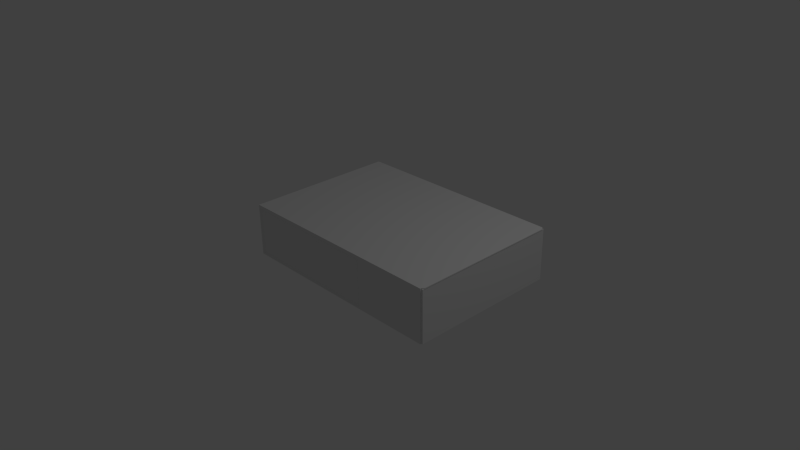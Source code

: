 # Source: MatchBoxClosed.blend  (saved by Blender 2.73.0; exported with 4.5.12 LTS)
import bpy
from mathutils import Matrix  # noqa: F401  (used for matrix-valued properties, if any)

bpy.ops.wm.read_factory_settings(use_empty=True)
scene = bpy.context.scene
scene.name = 'Scene'

# ---- collections
col_collection_1 = bpy.data.collections.new('Collection 1'); scene.collection.children.link(col_collection_1)

# ---- world
world_world = bpy.data.worlds.new('World'); scene.world = world_world
world_world.color = (0.05088, 0.05088, 0.05088)
world_world.use_sun_shadow = False
world_world.sun_shadow_jitter_overblur = 0.0
world_world.cycles.sampling_method = 'MANUAL'
world_world.cycles.sample_map_resolution = 256

# ---- cameras
cam_camera = bpy.data.cameras.new('Camera')
cam_camera.clip_end = 100.0
cam_camera.lens = 35.0
cam_camera.sensor_width = 32.0
cam_camera.sensor_height = 18.0
cam_camera.ortho_scale = 7.314
cam_camera.dof.focus_distance = 0.0
cam_camera.dof.aperture_fstop = 128.0

# ---- lights
light_lamp = bpy.data.lights.new('Lamp', 'POINT')
light_lamp.transmission_factor = 0.0
light_lamp.cutoff_distance = 30.0
light_lamp.energy = 100.0
light_lamp.shadow_buffer_clip_start = 1.001
light_lamp.shadow_soft_size = 0.1
light_lamp.shadow_maximum_resolution = 0.006
light_lamp.use_absolute_resolution = True
light_lamp.cycles.use_multiple_importance_sampling = False

# ---- meshes
me_cube = bpy.data.meshes.new('Cube')
me_cube.from_pydata([(-0.8901, -1.0, 0.3206), (-0.8901, 1.0, 0.3206), (1.0, 1.0, 0.3206), (1.0, -1.0, 0.3206), (-0.8901, -1.0, 1.0), (-0.8901, 1.0, 1.0), (1.0, 1.0, 1.0), (1.0, -1.0, 1.0), (1.995, 1.0, 0.3206), (1.995, -1.0, 0.3206), (1.995, 1.0, 1.0), (1.995, -1.0, 1.0), (2.019, 1.0, 0.3244), (2.019, -1.0, 0.3244), (2.019, 1.0, 1.004), (2.019, -1.0, 1.004), (2.022, 0.973, 1.0), (2.022, -0.973, 1.0), (1.992, 0.973, 1.004), (1.992, -0.973, 1.004), (-0.8901, -1.0, 1.013), (-0.8901, 1.0, 1.013), (1.0, 1.0, 1.013), (1.0, -1.0, 1.013), (1.995, 1.0, 1.013), (1.995, -1.0, 1.013), (2.022, 0.973, 1.013), (2.022, -0.973, 1.013), (-0.8901, -1.013, 0.3206), (1.0, -1.013, 0.3206), (-0.8901, -1.013, 1.0), (1.0, -1.013, 1.0), (1.995, -1.013, 0.3206), (1.995, -1.013, 1.0), (-0.8901, 1.011, 0.3206), (1.0, 1.011, 0.3206), (-0.8901, 1.011, 1.0), (1.0, 1.011, 1.0), (1.995, 1.011, 0.3206), (1.995, 1.011, 1.0), (-0.8903, -1.014, 1.014), (1.0, -1.013, 1.013), (1.995, -1.013, 1.013), (1.995, 1.011, 1.013), (1.0, 1.011, 1.013), (-0.8901, 1.011, 1.013), (0.05493, -1.013, 1.0), (-0.8901, -1.0, 1.0), (-0.8901, -1.0, 0.3206), (1.0, -1.0, 0.3206), (1.995, -1.0, 0.3206), (2.019, -1.0, 1.004), (2.019, -1.0, 0.3244), (2.022, -0.973, 1.0), (1.992, -0.973, 1.004), (-0.8901, -1.0, 1.013), (1.0, -1.0, 1.013), (1.995, -1.0, 1.013), (2.022, -0.973, 1.013), (-0.8901, 0.9946, 1.0), (1.0, 0.9946, 0.3206), (1.995, 0.9946, 0.3206), (2.019, 0.9946, 0.3244), (-0.8901, 0.9946, 1.013), (-0.8901, 0.9946, 0.3206), (2.019, 0.9946, 1.004), (2.022, 0.9677, 1.0), (1.992, 0.9677, 1.004), (1.0, 0.9946, 1.013), (1.995, 0.9946, 1.013), (2.022, 0.9677, 1.013), (-0.8901, -1.0, 0.3206), (-0.8901, 1.0, 0.3206), (1.995, 1.0, 0.3206), (1.995, -1.0, 0.3206), (2.019, 1.0, 0.3244), (2.019, -1.0, 0.3244), (-0.8901, -1.013, 0.3206), (1.0, -1.013, 0.3206), (1.995, -1.013, 0.3206), (-0.8901, 1.011, 0.3206), (1.0, 1.011, 0.3206), (1.995, 1.011, 0.3206), (2.019, -1.0, 0.3244), (-0.8901, -1.0, 0.3206), (2.019, 0.9946, 0.3244), (-0.8901, 0.9946, 0.3206), (-0.8901, -1.0, 0.9744), (-0.8901, -1.013, 0.9744), (-0.8901, 1.0, 0.9744), (1.995, 1.0, 0.9744), (1.995, -1.0, 0.9744), (2.019, 1.0, 0.9781), (2.019, -1.0, 0.9781), (1.0, -1.013, 0.9744), (1.995, -1.013, 0.9744), (-0.8901, 1.011, 0.9744), (1.0, 1.011, 0.9744), (1.995, 1.011, 0.9744), (2.019, -1.0, 0.9781), (-0.8901, -1.0, 0.9744), (2.019, 0.9946, 0.9781), (-0.8901, 0.9946, 0.9744), (1.981, -1.0, 0.3206), (1.981, 1.0, 0.3206), (1.981, -1.013, 0.3206), (1.981, 1.011, 0.3206), (1.981, -1.0, 0.3206), (1.981, 0.9946, 0.3206), (1.981, 1.011, 0.3206), (1.981, -1.013, 0.3206), (1.981, -1.013, 0.9744), (1.981, 1.011, 0.9744), (1.995, -1.0, 0.3206), (1.995, 1.0, 0.3206), (1.995, -1.0, 1.0), (1.995, 1.0, 1.0), (2.022, -0.973, 1.0), (2.022, 0.973, 1.0), (1.995, -1.0, 0.3206), (1.995, 0.9946, 0.3206), (1.995, 1.0, 0.3206), (1.995, -1.0, 0.3206), (1.995, -1.0, 0.9744), (1.995, 1.0, 0.9744), (2.006, 1.0, 0.3244), (2.006, -1.0, 0.3244), (2.006, 0.9946, 0.3244), (2.006, 1.0, 0.3244), (2.006, -1.0, 0.3244), (2.006, -1.0, 0.9781), (2.006, 1.0, 0.9781), (2.006, -1.0, 0.3244), (2.006, -1.0, 1.004), (2.006, 1.0, 1.004), (1.98, -0.973, 1.004), (1.98, 0.973, 1.004), (-0.8901, 1.0, 0.9744), (1.995, 1.0, 0.9744), (1.995, -1.0, 0.9744), (2.019, 1.0, 0.9781), (2.019, -1.0, 0.9781), (1.0, -1.013, 0.9744), (1.995, -1.013, 0.9744), (-0.8901, 1.011, 0.9744), (1.0, 1.011, 0.9744), (1.995, 1.011, 0.9744), (2.019, -1.0, 0.9781), (-0.8901, -1.0, 0.9744), (2.019, 0.9946, 0.9781), (-0.8901, 0.9946, 0.9744), (-0.8901, -1.0, 0.9744), (-0.8901, -1.013, 0.9744), (1.981, 1.011, 0.9744), (1.981, -1.013, 0.9744), (1.995, 1.0, 0.9744), (1.995, -1.0, 0.9744), (2.006, 1.0, 0.9781), (2.006, -1.0, 0.9781), (1.995, -1.0, 1.013), (1.995, 0.9946, 1.013), (0.973, -0.9955, 0.9474), (0.973, -0.9955, 0.3476), (-0.8632, -0.9955, 0.3476), (-0.8632, -0.9955, 0.9474)], [], [(86, 72, 1, 64), (104, 2, 35, 106), (108, 104, 8, 61), (103, 9, 32, 105), (64, 1, 2, 60), (66, 16, 26, 70), (127, 125, 12, 62), (11, 7, 31, 33), (11, 17, 27, 25), (6, 10, 39, 37), (83, 76, 13, 52), (129, 132, 13, 76), (131, 134, 14, 92), (16, 10, 24, 26), (54, 19, 15, 51), (117, 17, 11, 115), (136, 18, 14, 134), (68, 22, 21, 63), (56, 23, 25, 57, 159), (70, 26, 24, 69), (10, 6, 22, 24), (7, 11, 25, 23), (4, 7, 23, 20), (6, 5, 21, 22), (47, 4, 20, 55), (78, 77, 28, 29), (110, 105, 32, 79), (91, 11, 33, 95), (0, 3, 29, 28), (7, 4, 30, 46, 31), (71, 0, 28, 77), (80, 81, 35, 34), (97, 37, 39, 98, 112), (73, 8, 38, 82), (2, 1, 34, 35), (5, 6, 37, 36), (89, 5, 36, 96), (40, 20, 4, 30), (41, 23, 7, 31), (23, 41, 40, 20), (41, 31, 46, 30, 40), (42, 33, 11, 25), (25, 42, 41, 23), (42, 33, 31, 41), (39, 10, 24, 43), (44, 37, 6, 22), (43, 39, 37, 44), (43, 24, 22, 44), (36, 5, 21, 45), (36, 45, 44, 37), (45, 21, 22, 44), (59, 47, 55, 63), (27, 58, 57, 25), (160, 159, 57, 69), (23, 56, 55, 20), (67, 54, 51, 65), (85, 83, 52, 62), (132, 126, 52, 13), (17, 53, 58, 27), (0, 48, 49, 3), (103, 107, 50, 9), (71, 84, 48, 0), (75, 85, 62, 12), (18, 67, 65, 14), (22, 68, 160, 69, 24), (5, 59, 63, 21), (58, 70, 69, 57), (56, 68, 63, 55), (126, 127, 62, 52), (53, 66, 70, 58), (48, 64, 60, 49), (107, 108, 61, 50), (84, 86, 64, 48), (148, 150, 86, 84), (140, 149, 85, 75), (151, 148, 84, 71), (149, 147, 83, 85), (1, 72, 80, 34), (138, 73, 82, 146), (106, 109, 82, 38), (144, 145, 81, 80), (151, 71, 77, 152), (9, 74, 79, 32), (154, 110, 79, 143), (161, 164, 163, 162), (125, 128, 75, 12), (158, 129, 76, 141), (147, 141, 76, 83), (150, 137, 72, 86), (59, 5, 89, 102), (51, 15, 93, 99), (133, 130, 93, 15), (31, 46, 30, 88, 94), (31, 94, 111, 95, 33), (4, 87, 88, 30), (36, 37, 97, 96), (10, 90, 98, 39), (65, 51, 99, 101), (4, 47, 100, 87), (14, 65, 101, 92), (47, 59, 102, 100), (137, 89, 96, 144), (153, 112, 98, 146), (139, 91, 95, 143), (157, 131, 92, 140), (145, 97, 112, 153), (142, 78, 110, 154), (35, 81, 109, 106), (49, 60, 108, 107), (3, 49, 107, 103), (78, 29, 105, 110), (3, 103, 105, 29), (60, 2, 104, 108), (8, 104, 106, 38), (138, 90, 124, 155), (11, 91, 123, 115), (139, 74, 122, 156), (8, 73, 121, 114), (50, 61, 120, 119), (9, 50, 119, 113), (16, 118, 116, 10), (135, 117, 115, 133), (90, 10, 116, 124), (74, 9, 113, 122), (61, 8, 114, 120), (19, 135, 133, 15), (155, 124, 131, 157), (115, 123, 130, 133), (156, 122, 129, 158), (114, 121, 128, 125), (119, 120, 127, 126), (113, 119, 126, 132), (118, 136, 134, 116), (124, 116, 134, 131), (122, 113, 132, 129), (120, 114, 125, 127), (123, 156, 158, 130), (121, 155, 157, 128), (91, 139, 156, 123), (73, 138, 155, 121), (94, 142, 154, 111), (81, 145, 153, 109), (128, 157, 140, 75), (74, 139, 143, 79), (109, 153, 146, 82), (72, 137, 144, 80), (102, 89, 137, 150), (99, 93, 141, 147), (130, 158, 141, 93), (94, 88, 152, 142), (111, 154, 143, 95), (87, 151, 152, 88), (96, 97, 145, 144), (90, 138, 146, 98), (101, 99, 147, 149), (87, 100, 148, 151), (92, 101, 149, 140), (100, 102, 150, 148), (68, 56, 159, 160), (161, 162, 78, 142), (162, 163, 77, 78), (163, 164, 152, 77), (164, 161, 142, 152)])
me_cube.use_remesh_preserve_volume = False
me_cube.use_remesh_preserve_attributes = False
me_cube.use_mirror_vertex_groups = False
me_cube.update()

# ---- objects
ob_cube = bpy.data.objects.new('Cube', me_cube)
ob_lamp = bpy.data.objects.new('Lamp', light_lamp)
ob_camera = bpy.data.objects.new('Camera', cam_camera)

# ---- transforms, parenting, visibility, modifiers, constraints
ob_cube.location = (-0.1107, 4.201e-08, -0.3127)
ob_cube.lineart.crease_threshold = 0.0
ob_lamp.location = (4.076, 1.005, 5.904)
ob_lamp.rotation_euler = (0.6503, 0.05522, 1.866)
ob_lamp.lock_rotations_4d = False
ob_lamp.empty_display_type = 'ARROWS'
ob_lamp.color = (0.0, 0.0, 0.0, 0.0)
ob_lamp.lineart.crease_threshold = 0.0
ob_camera.location = (7.481, -6.508, 5.344)
ob_camera.rotation_euler = (1.109, 0.01082, 0.8149)
ob_camera.lock_rotations_4d = False
ob_camera.empty_display_type = 'ARROWS'
ob_camera.color = (0.0, 0.0, 0.0, 0.0)
ob_camera.display_type = 'WIRE'
ob_camera.lineart.crease_threshold = 0.0

# ---- collection membership
col_collection_1.objects.link(ob_cube)
col_collection_1.objects.link(ob_lamp)
col_collection_1.objects.link(ob_camera)

# ---- scene / render settings (as saved in the file)
scene.camera = ob_camera
scene.frame_start = 1; scene.frame_end = 250; scene.frame_set(1)
scene.render.engine = 'BLENDER_EEVEE_NEXT'
scene.render.resolution_percentage = 50
scene.render.dither_intensity = 0.0
scene.cycles.use_denoising = False
scene.cycles.samples = 10
scene.cycles.sampling_pattern = 'TABULATED_SOBOL'
scene.cycles.light_sampling_threshold = 0.0
scene.cycles.use_adaptive_sampling = False
scene.cycles.use_light_tree = False
scene.cycles.blur_glossy = 0.0
scene.cycles.pixel_filter_type = 'GAUSSIAN'
scene.cycles.sample_clamp_indirect = 0.0
scene.view_settings.view_transform = 'Standard'
bpy.context.view_layer.update()
